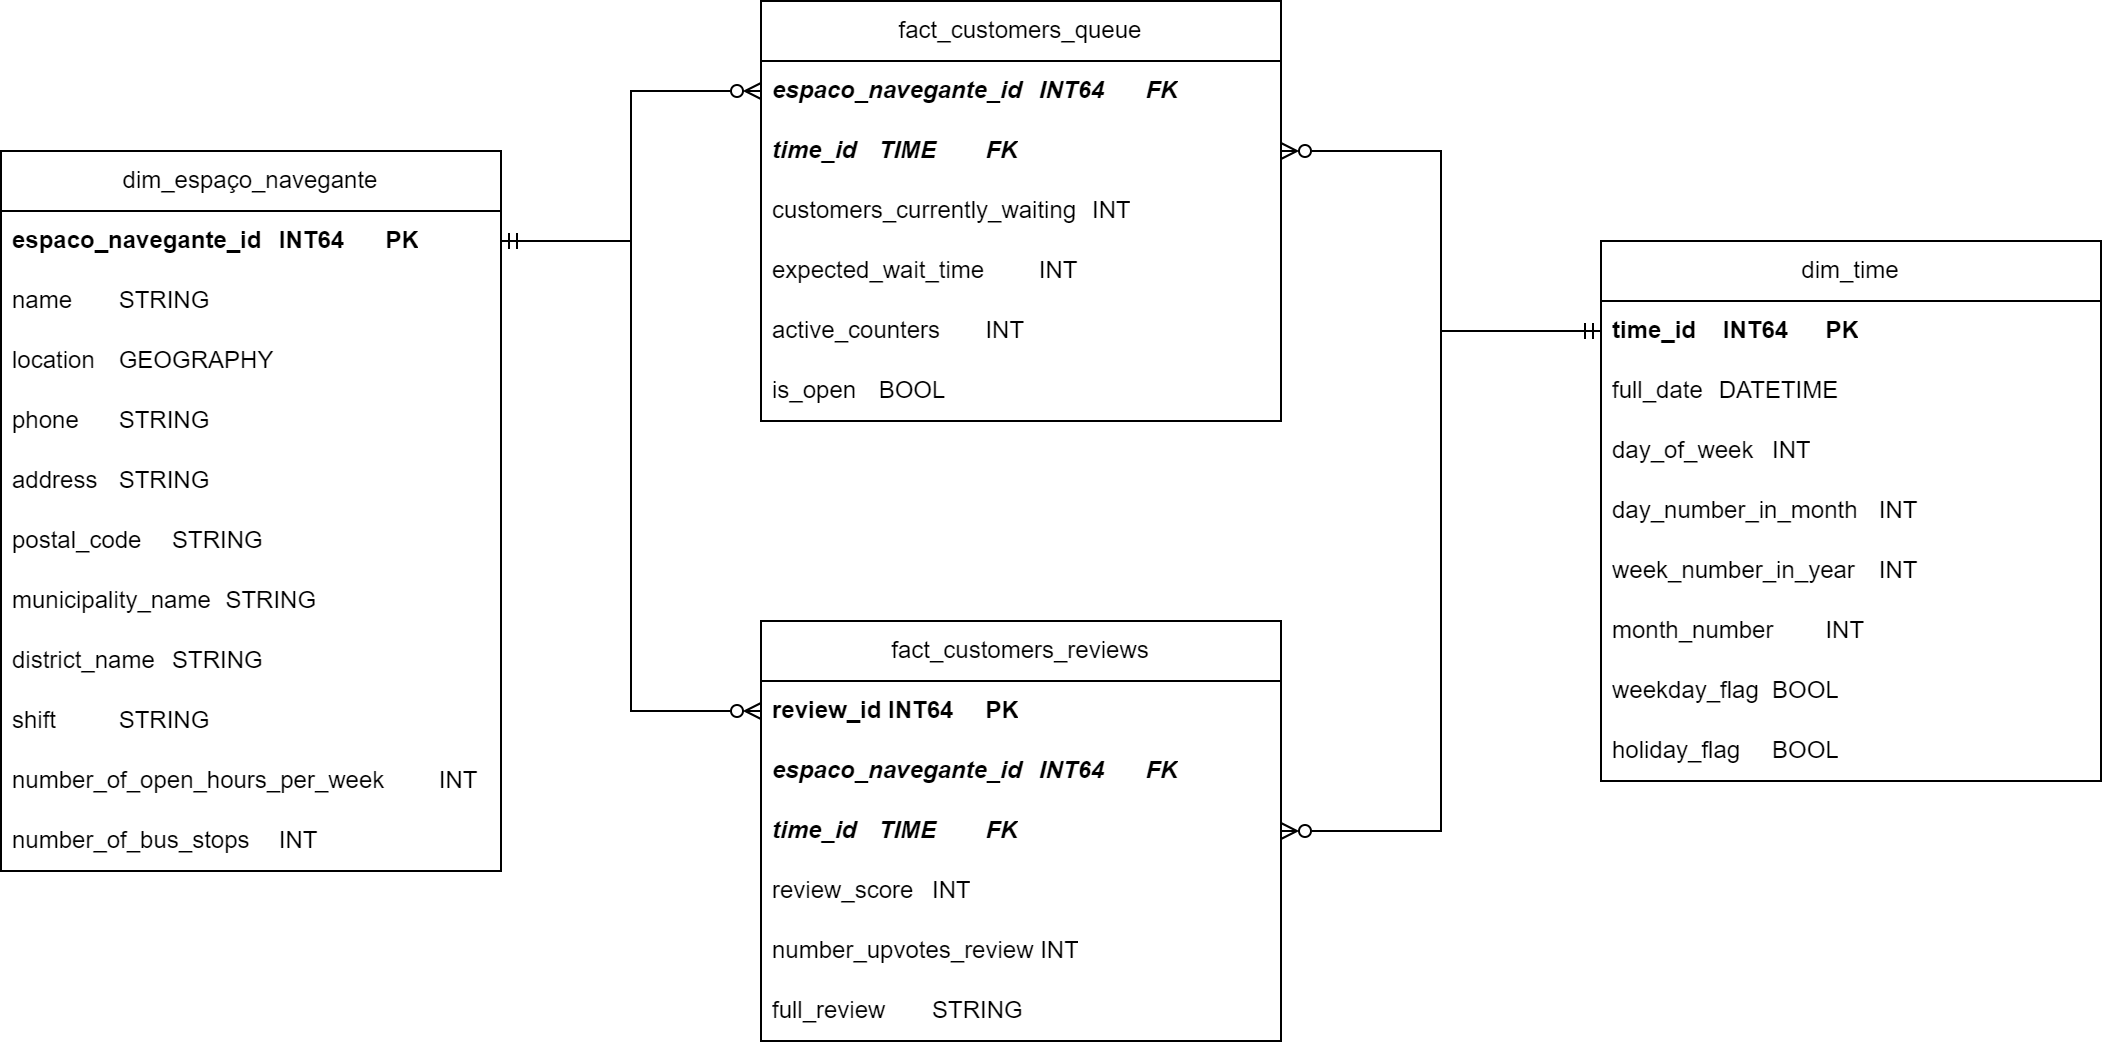

The diagram above was exported from draw.io. Its source (the exported page's mxGraphModel, read from the mxfile embedded in the PNG):
<mxGraphModel dx="1457" dy="709" grid="1" gridSize="10" guides="1" tooltips="1" connect="1" arrows="1" fold="1" page="1" pageScale="1" pageWidth="850" pageHeight="1100" math="0" shadow="0">
  <root>
    <mxCell id="0" />
    <mxCell id="1" parent="0" />
    <mxCell id="-e4kX9AorHYyHGw_W_Zw-1" value="dim_espaço_navegante" style="swimlane;fontStyle=0;childLayout=stackLayout;horizontal=1;startSize=30;horizontalStack=0;resizeParent=1;resizeParentMax=0;resizeLast=0;collapsible=1;marginBottom=0;whiteSpace=wrap;html=1;" parent="1" vertex="1">
      <mxGeometry x="110" y="295" width="250" height="360" as="geometry" />
    </mxCell>
    <mxCell id="-e4kX9AorHYyHGw_W_Zw-2" value="&lt;b&gt;espaco_navegante_id&lt;span style=&quot;white-space: pre;&quot;&gt;&#09;&lt;/span&gt;INT64&lt;span style=&quot;white-space: pre;&quot;&gt;&#09;&lt;/span&gt;PK&lt;/b&gt;" style="text;strokeColor=none;fillColor=none;align=left;verticalAlign=middle;spacingLeft=4;spacingRight=4;overflow=hidden;points=[[0,0.5],[1,0.5]];portConstraint=eastwest;rotatable=0;whiteSpace=wrap;html=1;" parent="-e4kX9AorHYyHGw_W_Zw-1" vertex="1">
      <mxGeometry y="30" width="250" height="30" as="geometry" />
    </mxCell>
    <mxCell id="-e4kX9AorHYyHGw_W_Zw-3" value="name&lt;span style=&quot;white-space: pre;&quot;&gt;&#09;&lt;/span&gt;STRING" style="text;strokeColor=none;fillColor=none;align=left;verticalAlign=middle;spacingLeft=4;spacingRight=4;overflow=hidden;points=[[0,0.5],[1,0.5]];portConstraint=eastwest;rotatable=0;whiteSpace=wrap;html=1;" parent="-e4kX9AorHYyHGw_W_Zw-1" vertex="1">
      <mxGeometry y="60" width="250" height="30" as="geometry" />
    </mxCell>
    <mxCell id="-e4kX9AorHYyHGw_W_Zw-4" value="location&lt;span style=&quot;white-space: pre;&quot;&gt;&#09;&lt;/span&gt;GEOGRAPHY" style="text;strokeColor=none;fillColor=none;align=left;verticalAlign=middle;spacingLeft=4;spacingRight=4;overflow=hidden;points=[[0,0.5],[1,0.5]];portConstraint=eastwest;rotatable=0;whiteSpace=wrap;html=1;" parent="-e4kX9AorHYyHGw_W_Zw-1" vertex="1">
      <mxGeometry y="90" width="250" height="30" as="geometry" />
    </mxCell>
    <mxCell id="-e4kX9AorHYyHGw_W_Zw-5" value="phone&lt;span style=&quot;white-space: pre;&quot;&gt;&#09;&lt;/span&gt;STRING" style="text;strokeColor=none;fillColor=none;align=left;verticalAlign=middle;spacingLeft=4;spacingRight=4;overflow=hidden;points=[[0,0.5],[1,0.5]];portConstraint=eastwest;rotatable=0;whiteSpace=wrap;html=1;" parent="-e4kX9AorHYyHGw_W_Zw-1" vertex="1">
      <mxGeometry y="120" width="250" height="30" as="geometry" />
    </mxCell>
    <mxCell id="-e4kX9AorHYyHGw_W_Zw-6" value="address&lt;span style=&quot;white-space: pre;&quot;&gt;&#09;&lt;/span&gt;STRING" style="text;strokeColor=none;fillColor=none;align=left;verticalAlign=middle;spacingLeft=4;spacingRight=4;overflow=hidden;points=[[0,0.5],[1,0.5]];portConstraint=eastwest;rotatable=0;whiteSpace=wrap;html=1;" parent="-e4kX9AorHYyHGw_W_Zw-1" vertex="1">
      <mxGeometry y="150" width="250" height="30" as="geometry" />
    </mxCell>
    <mxCell id="-e4kX9AorHYyHGw_W_Zw-7" value="postal_code&lt;span style=&quot;white-space: pre;&quot;&gt;&#09;&lt;/span&gt;STRING" style="text;strokeColor=none;fillColor=none;align=left;verticalAlign=middle;spacingLeft=4;spacingRight=4;overflow=hidden;points=[[0,0.5],[1,0.5]];portConstraint=eastwest;rotatable=0;whiteSpace=wrap;html=1;" parent="-e4kX9AorHYyHGw_W_Zw-1" vertex="1">
      <mxGeometry y="180" width="250" height="30" as="geometry" />
    </mxCell>
    <mxCell id="-e4kX9AorHYyHGw_W_Zw-8" value="municipality_name&lt;span style=&quot;white-space: pre;&quot;&gt;&#09;&lt;/span&gt;STRING" style="text;strokeColor=none;fillColor=none;align=left;verticalAlign=middle;spacingLeft=4;spacingRight=4;overflow=hidden;points=[[0,0.5],[1,0.5]];portConstraint=eastwest;rotatable=0;whiteSpace=wrap;html=1;" parent="-e4kX9AorHYyHGw_W_Zw-1" vertex="1">
      <mxGeometry y="210" width="250" height="30" as="geometry" />
    </mxCell>
    <mxCell id="-e4kX9AorHYyHGw_W_Zw-9" value="district_name&lt;span style=&quot;white-space: pre;&quot;&gt;&#09;&lt;/span&gt;STRING" style="text;strokeColor=none;fillColor=none;align=left;verticalAlign=middle;spacingLeft=4;spacingRight=4;overflow=hidden;points=[[0,0.5],[1,0.5]];portConstraint=eastwest;rotatable=0;whiteSpace=wrap;html=1;" parent="-e4kX9AorHYyHGw_W_Zw-1" vertex="1">
      <mxGeometry y="240" width="250" height="30" as="geometry" />
    </mxCell>
    <mxCell id="-e4kX9AorHYyHGw_W_Zw-15" value="shift&lt;span style=&quot;white-space: pre;&quot;&gt;&#09;&lt;/span&gt;&lt;span style=&quot;white-space: pre;&quot;&gt;&#09;&lt;/span&gt;STRING" style="text;strokeColor=none;fillColor=none;align=left;verticalAlign=middle;spacingLeft=4;spacingRight=4;overflow=hidden;points=[[0,0.5],[1,0.5]];portConstraint=eastwest;rotatable=0;whiteSpace=wrap;html=1;" parent="-e4kX9AorHYyHGw_W_Zw-1" vertex="1">
      <mxGeometry y="270" width="250" height="30" as="geometry" />
    </mxCell>
    <mxCell id="CmAAl0vlXEfCrW0lHA89-1" value="number_of_open_hours_per_week&lt;span style=&quot;white-space: pre;&quot;&gt;&#09;&lt;/span&gt;INT" style="text;strokeColor=none;fillColor=none;align=left;verticalAlign=middle;spacingLeft=4;spacingRight=4;overflow=hidden;points=[[0,0.5],[1,0.5]];portConstraint=eastwest;rotatable=0;whiteSpace=wrap;html=1;" parent="-e4kX9AorHYyHGw_W_Zw-1" vertex="1">
      <mxGeometry y="300" width="250" height="30" as="geometry" />
    </mxCell>
    <mxCell id="CmAAl0vlXEfCrW0lHA89-2" value="number_of_bus_stops&lt;span style=&quot;white-space: pre;&quot;&gt;&#09;&lt;/span&gt;INT" style="text;strokeColor=none;fillColor=none;align=left;verticalAlign=middle;spacingLeft=4;spacingRight=4;overflow=hidden;points=[[0,0.5],[1,0.5]];portConstraint=eastwest;rotatable=0;whiteSpace=wrap;html=1;" parent="-e4kX9AorHYyHGw_W_Zw-1" vertex="1">
      <mxGeometry y="330" width="250" height="30" as="geometry" />
    </mxCell>
    <mxCell id="-e4kX9AorHYyHGw_W_Zw-10" value="fact_customers_queue" style="swimlane;fontStyle=0;childLayout=stackLayout;horizontal=1;startSize=30;horizontalStack=0;resizeParent=1;resizeParentMax=0;resizeLast=0;collapsible=1;marginBottom=0;whiteSpace=wrap;html=1;" parent="1" vertex="1">
      <mxGeometry x="490" y="220" width="260" height="210" as="geometry" />
    </mxCell>
    <mxCell id="-e4kX9AorHYyHGw_W_Zw-11" value="&lt;b&gt;&lt;i&gt;espaco_navegante_id&lt;span style=&quot;white-space: pre;&quot;&gt;&#09;&lt;/span&gt;INT64&lt;span style=&quot;white-space: pre;&quot;&gt;&#09;&lt;/span&gt;FK&lt;/i&gt;&lt;/b&gt;" style="text;strokeColor=none;fillColor=none;align=left;verticalAlign=middle;spacingLeft=4;spacingRight=4;overflow=hidden;points=[[0,0.5],[1,0.5]];portConstraint=eastwest;rotatable=0;whiteSpace=wrap;html=1;" parent="-e4kX9AorHYyHGw_W_Zw-10" vertex="1">
      <mxGeometry y="30" width="260" height="30" as="geometry" />
    </mxCell>
    <mxCell id="-e4kX9AorHYyHGw_W_Zw-12" value="&lt;b&gt;&lt;i&gt;time_id&lt;span style=&quot;white-space: pre;&quot;&gt;&#09;&lt;/span&gt;TIME&lt;span style=&quot;white-space: pre;&quot;&gt;&#09;&lt;/span&gt;FK&lt;/i&gt;&lt;/b&gt;" style="text;strokeColor=none;fillColor=none;align=left;verticalAlign=middle;spacingLeft=4;spacingRight=4;overflow=hidden;points=[[0,0.5],[1,0.5]];portConstraint=eastwest;rotatable=0;whiteSpace=wrap;html=1;" parent="-e4kX9AorHYyHGw_W_Zw-10" vertex="1">
      <mxGeometry y="60" width="260" height="30" as="geometry" />
    </mxCell>
    <mxCell id="-e4kX9AorHYyHGw_W_Zw-13" value="customers_currently_waiting&lt;span style=&quot;white-space: pre;&quot;&gt;&#09;&lt;/span&gt;INT" style="text;strokeColor=none;fillColor=none;align=left;verticalAlign=middle;spacingLeft=4;spacingRight=4;overflow=hidden;points=[[0,0.5],[1,0.5]];portConstraint=eastwest;rotatable=0;whiteSpace=wrap;html=1;" parent="-e4kX9AorHYyHGw_W_Zw-10" vertex="1">
      <mxGeometry y="90" width="260" height="30" as="geometry" />
    </mxCell>
    <mxCell id="-e4kX9AorHYyHGw_W_Zw-16" value="expected_wait_time&lt;span style=&quot;white-space: pre;&quot;&gt;&#09;&lt;/span&gt;INT" style="text;strokeColor=none;fillColor=none;align=left;verticalAlign=middle;spacingLeft=4;spacingRight=4;overflow=hidden;points=[[0,0.5],[1,0.5]];portConstraint=eastwest;rotatable=0;whiteSpace=wrap;html=1;" parent="-e4kX9AorHYyHGw_W_Zw-10" vertex="1">
      <mxGeometry y="120" width="260" height="30" as="geometry" />
    </mxCell>
    <mxCell id="-e4kX9AorHYyHGw_W_Zw-18" value="active_counters&lt;span style=&quot;white-space: pre;&quot;&gt;&#09;&lt;/span&gt;INT" style="text;strokeColor=none;fillColor=none;align=left;verticalAlign=middle;spacingLeft=4;spacingRight=4;overflow=hidden;points=[[0,0.5],[1,0.5]];portConstraint=eastwest;rotatable=0;whiteSpace=wrap;html=1;" parent="-e4kX9AorHYyHGw_W_Zw-10" vertex="1">
      <mxGeometry y="150" width="260" height="30" as="geometry" />
    </mxCell>
    <mxCell id="-e4kX9AorHYyHGw_W_Zw-20" value="is_open&lt;span style=&quot;white-space: pre;&quot;&gt;&#09;&lt;/span&gt;BOOL" style="text;strokeColor=none;fillColor=none;align=left;verticalAlign=middle;spacingLeft=4;spacingRight=4;overflow=hidden;points=[[0,0.5],[1,0.5]];portConstraint=eastwest;rotatable=0;whiteSpace=wrap;html=1;" parent="-e4kX9AorHYyHGw_W_Zw-10" vertex="1">
      <mxGeometry y="180" width="260" height="30" as="geometry" />
    </mxCell>
    <mxCell id="-e4kX9AorHYyHGw_W_Zw-14" style="edgeStyle=orthogonalEdgeStyle;rounded=0;orthogonalLoop=1;jettySize=auto;html=1;startArrow=ERmandOne;startFill=0;endArrow=ERzeroToMany;endFill=0;" parent="1" source="-e4kX9AorHYyHGw_W_Zw-2" target="-e4kX9AorHYyHGw_W_Zw-11" edge="1">
      <mxGeometry relative="1" as="geometry" />
    </mxCell>
    <mxCell id="-e4kX9AorHYyHGw_W_Zw-30" value="dim_time" style="swimlane;fontStyle=0;childLayout=stackLayout;horizontal=1;startSize=30;horizontalStack=0;resizeParent=1;resizeParentMax=0;resizeLast=0;collapsible=1;marginBottom=0;whiteSpace=wrap;html=1;" parent="1" vertex="1">
      <mxGeometry x="910" y="340" width="250" height="270" as="geometry" />
    </mxCell>
    <mxCell id="-e4kX9AorHYyHGw_W_Zw-31" value="&lt;b&gt;time_id&lt;span style=&quot;&quot;&gt;&lt;span style=&quot;white-space: pre;&quot;&gt;&amp;nbsp;&amp;nbsp;&amp;nbsp;&amp;nbsp;&lt;/span&gt;&lt;/span&gt;INT64&lt;span style=&quot;white-space: pre;&quot;&gt;&#09;&lt;/span&gt;PK&lt;/b&gt;" style="text;strokeColor=none;fillColor=none;align=left;verticalAlign=middle;spacingLeft=4;spacingRight=4;overflow=hidden;points=[[0,0.5],[1,0.5]];portConstraint=eastwest;rotatable=0;whiteSpace=wrap;html=1;" parent="-e4kX9AorHYyHGw_W_Zw-30" vertex="1">
      <mxGeometry y="30" width="250" height="30" as="geometry" />
    </mxCell>
    <mxCell id="-e4kX9AorHYyHGw_W_Zw-32" value="full_date&lt;span style=&quot;white-space: pre;&quot;&gt;&#09;&lt;/span&gt;DATETIME" style="text;strokeColor=none;fillColor=none;align=left;verticalAlign=middle;spacingLeft=4;spacingRight=4;overflow=hidden;points=[[0,0.5],[1,0.5]];portConstraint=eastwest;rotatable=0;whiteSpace=wrap;html=1;" parent="-e4kX9AorHYyHGw_W_Zw-30" vertex="1">
      <mxGeometry y="60" width="250" height="30" as="geometry" />
    </mxCell>
    <mxCell id="KnH7TtyseS9fptmaXPHz-1" value="day_of_week&lt;span style=&quot;white-space: pre;&quot;&gt;&#09;&lt;/span&gt;INT" style="text;strokeColor=none;fillColor=none;align=left;verticalAlign=middle;spacingLeft=4;spacingRight=4;overflow=hidden;points=[[0,0.5],[1,0.5]];portConstraint=eastwest;rotatable=0;whiteSpace=wrap;html=1;" parent="-e4kX9AorHYyHGw_W_Zw-30" vertex="1">
      <mxGeometry y="90" width="250" height="30" as="geometry" />
    </mxCell>
    <mxCell id="-e4kX9AorHYyHGw_W_Zw-33" value="day_number_in_month&lt;span style=&quot;white-space: pre;&quot;&gt;&#09;&lt;/span&gt;INT" style="text;strokeColor=none;fillColor=none;align=left;verticalAlign=middle;spacingLeft=4;spacingRight=4;overflow=hidden;points=[[0,0.5],[1,0.5]];portConstraint=eastwest;rotatable=0;whiteSpace=wrap;html=1;" parent="-e4kX9AorHYyHGw_W_Zw-30" vertex="1">
      <mxGeometry y="120" width="250" height="30" as="geometry" />
    </mxCell>
    <mxCell id="-e4kX9AorHYyHGw_W_Zw-34" value="week_number_in_year&lt;span style=&quot;white-space: pre;&quot;&gt;&#09;&lt;/span&gt;INT" style="text;strokeColor=none;fillColor=none;align=left;verticalAlign=middle;spacingLeft=4;spacingRight=4;overflow=hidden;points=[[0,0.5],[1,0.5]];portConstraint=eastwest;rotatable=0;whiteSpace=wrap;html=1;" parent="-e4kX9AorHYyHGw_W_Zw-30" vertex="1">
      <mxGeometry y="150" width="250" height="30" as="geometry" />
    </mxCell>
    <mxCell id="-e4kX9AorHYyHGw_W_Zw-36" value="month_number&lt;span style=&quot;white-space: pre;&quot;&gt;&#09;&lt;/span&gt;INT" style="text;strokeColor=none;fillColor=none;align=left;verticalAlign=middle;spacingLeft=4;spacingRight=4;overflow=hidden;points=[[0,0.5],[1,0.5]];portConstraint=eastwest;rotatable=0;whiteSpace=wrap;html=1;" parent="-e4kX9AorHYyHGw_W_Zw-30" vertex="1">
      <mxGeometry y="180" width="250" height="30" as="geometry" />
    </mxCell>
    <mxCell id="-e4kX9AorHYyHGw_W_Zw-37" value="weekday_flag&lt;span style=&quot;white-space: pre;&quot;&gt;&#09;&lt;/span&gt;BOOL" style="text;strokeColor=none;fillColor=none;align=left;verticalAlign=middle;spacingLeft=4;spacingRight=4;overflow=hidden;points=[[0,0.5],[1,0.5]];portConstraint=eastwest;rotatable=0;whiteSpace=wrap;html=1;" parent="-e4kX9AorHYyHGw_W_Zw-30" vertex="1">
      <mxGeometry y="210" width="250" height="30" as="geometry" />
    </mxCell>
    <mxCell id="-e4kX9AorHYyHGw_W_Zw-38" value="holiday_flag&lt;span style=&quot;white-space: pre;&quot;&gt;&#09;&lt;/span&gt;BOOL" style="text;strokeColor=none;fillColor=none;align=left;verticalAlign=middle;spacingLeft=4;spacingRight=4;overflow=hidden;points=[[0,0.5],[1,0.5]];portConstraint=eastwest;rotatable=0;whiteSpace=wrap;html=1;" parent="-e4kX9AorHYyHGw_W_Zw-30" vertex="1">
      <mxGeometry y="240" width="250" height="30" as="geometry" />
    </mxCell>
    <mxCell id="-e4kX9AorHYyHGw_W_Zw-41" style="edgeStyle=orthogonalEdgeStyle;rounded=0;orthogonalLoop=1;jettySize=auto;html=1;startArrow=ERmandOne;startFill=0;endArrow=ERzeroToMany;endFill=0;" parent="1" source="-e4kX9AorHYyHGw_W_Zw-31" target="-e4kX9AorHYyHGw_W_Zw-12" edge="1">
      <mxGeometry relative="1" as="geometry" />
    </mxCell>
    <mxCell id="-e4kX9AorHYyHGw_W_Zw-42" value="fact_customers_reviews" style="swimlane;fontStyle=0;childLayout=stackLayout;horizontal=1;startSize=30;horizontalStack=0;resizeParent=1;resizeParentMax=0;resizeLast=0;collapsible=1;marginBottom=0;whiteSpace=wrap;html=1;" parent="1" vertex="1">
      <mxGeometry x="490" y="530" width="260" height="210" as="geometry" />
    </mxCell>
    <mxCell id="-e4kX9AorHYyHGw_W_Zw-43" value="&lt;b&gt;review_id INT64&lt;span style=&quot;white-space: pre;&quot;&gt;&#09;&lt;/span&gt;PK&lt;/b&gt;" style="text;strokeColor=none;fillColor=none;align=left;verticalAlign=middle;spacingLeft=4;spacingRight=4;overflow=hidden;points=[[0,0.5],[1,0.5]];portConstraint=eastwest;rotatable=0;whiteSpace=wrap;html=1;" parent="-e4kX9AorHYyHGw_W_Zw-42" vertex="1">
      <mxGeometry y="30" width="260" height="30" as="geometry" />
    </mxCell>
    <mxCell id="r0xE94qgn5ZZrE13_dvI-4" value="&lt;b&gt;&lt;i&gt;espaco_navegante_id&lt;span style=&quot;white-space: pre;&quot;&gt;&#09;&lt;/span&gt;INT64&lt;span style=&quot;white-space: pre;&quot;&gt;&#09;&lt;/span&gt;FK&lt;/i&gt;&lt;/b&gt;" style="text;strokeColor=none;fillColor=none;align=left;verticalAlign=middle;spacingLeft=4;spacingRight=4;overflow=hidden;points=[[0,0.5],[1,0.5]];portConstraint=eastwest;rotatable=0;whiteSpace=wrap;html=1;" parent="-e4kX9AorHYyHGw_W_Zw-42" vertex="1">
      <mxGeometry y="60" width="260" height="30" as="geometry" />
    </mxCell>
    <mxCell id="-e4kX9AorHYyHGw_W_Zw-44" value="&lt;b&gt;&lt;i&gt;time_id&lt;span style=&quot;white-space: pre;&quot;&gt;&#09;&lt;/span&gt;TIME&lt;span style=&quot;white-space: pre;&quot;&gt;&#09;&lt;/span&gt;FK&lt;/i&gt;&lt;/b&gt;" style="text;strokeColor=none;fillColor=none;align=left;verticalAlign=middle;spacingLeft=4;spacingRight=4;overflow=hidden;points=[[0,0.5],[1,0.5]];portConstraint=eastwest;rotatable=0;whiteSpace=wrap;html=1;" parent="-e4kX9AorHYyHGw_W_Zw-42" vertex="1">
      <mxGeometry y="90" width="260" height="30" as="geometry" />
    </mxCell>
    <mxCell id="-e4kX9AorHYyHGw_W_Zw-45" value="review_score&lt;span style=&quot;white-space: pre;&quot;&gt;&#09;&lt;/span&gt;INT" style="text;strokeColor=none;fillColor=none;align=left;verticalAlign=middle;spacingLeft=4;spacingRight=4;overflow=hidden;points=[[0,0.5],[1,0.5]];portConstraint=eastwest;rotatable=0;whiteSpace=wrap;html=1;" parent="-e4kX9AorHYyHGw_W_Zw-42" vertex="1">
      <mxGeometry y="120" width="260" height="30" as="geometry" />
    </mxCell>
    <mxCell id="r0xE94qgn5ZZrE13_dvI-3" value="number_upvotes_review&#09;INT" style="text;strokeColor=none;fillColor=none;align=left;verticalAlign=middle;spacingLeft=4;spacingRight=4;overflow=hidden;points=[[0,0.5],[1,0.5]];portConstraint=eastwest;rotatable=0;whiteSpace=wrap;html=1;" parent="-e4kX9AorHYyHGw_W_Zw-42" vertex="1">
      <mxGeometry y="150" width="260" height="30" as="geometry" />
    </mxCell>
    <mxCell id="-e4kX9AorHYyHGw_W_Zw-47" value="full_review&lt;span style=&quot;white-space: pre;&quot;&gt;&#09;&lt;/span&gt;STRING" style="text;strokeColor=none;fillColor=none;align=left;verticalAlign=middle;spacingLeft=4;spacingRight=4;overflow=hidden;points=[[0,0.5],[1,0.5]];portConstraint=eastwest;rotatable=0;whiteSpace=wrap;html=1;" parent="-e4kX9AorHYyHGw_W_Zw-42" vertex="1">
      <mxGeometry y="180" width="260" height="30" as="geometry" />
    </mxCell>
    <mxCell id="-e4kX9AorHYyHGw_W_Zw-51" style="edgeStyle=orthogonalEdgeStyle;rounded=0;orthogonalLoop=1;jettySize=auto;html=1;startArrow=ERmandOne;startFill=0;endArrow=ERzeroToMany;endFill=0;" parent="1" source="-e4kX9AorHYyHGw_W_Zw-2" target="-e4kX9AorHYyHGw_W_Zw-43" edge="1">
      <mxGeometry relative="1" as="geometry" />
    </mxCell>
    <mxCell id="pPJ2xlbCGCjLtiGBsd7v-1" style="edgeStyle=orthogonalEdgeStyle;rounded=0;orthogonalLoop=1;jettySize=auto;html=1;startArrow=ERzeroToMany;startFill=0;endArrow=ERmandOne;endFill=0;" parent="1" source="-e4kX9AorHYyHGw_W_Zw-44" target="-e4kX9AorHYyHGw_W_Zw-31" edge="1">
      <mxGeometry relative="1" as="geometry" />
    </mxCell>
  </root>
</mxGraphModel>